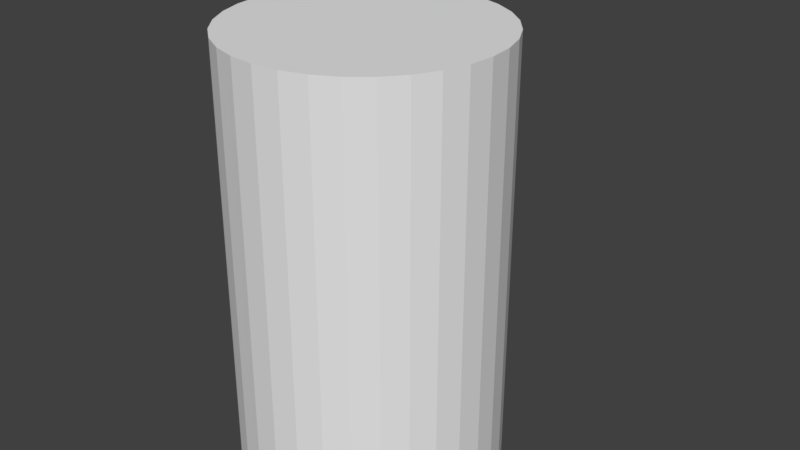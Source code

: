 # Source: armature_with_other_vertex_groups.blend  (saved by Blender 2.79.0; exported with 4.5.12 LTS)
import bpy
from mathutils import Matrix  # noqa: F401  (used for matrix-valued properties, if any)

bpy.ops.wm.read_factory_settings(use_empty=True)
scene = bpy.context.scene
scene.name = 'Scene'

# ---- collections
col_collection_1 = bpy.data.collections.new('Collection 1'); scene.collection.children.link(col_collection_1)

# ---- world
world_world = bpy.data.worlds.new('World'); scene.world = world_world
world_world.color = (0.05088, 0.05088, 0.05088)
world_world.use_sun_shadow = False
world_world.sun_shadow_jitter_overblur = 0.0
world_world.cycles.sampling_method = 'MANUAL'

# ---- meshes
me_cylinder = bpy.data.meshes.new('Cylinder')
me_cylinder.from_pydata([(0.0, 1.0, -1.0), (0.0, 1.0, 2.381), (0.1951, 0.9808, -1.0), (0.1951, 0.9808, 2.381), (0.3827, 0.9239, -1.0), (0.3827, 0.9239, 2.381), (0.5556, 0.8315, -1.0), (0.5556, 0.8315, 2.381), (0.7071, 0.7071, -1.0), (0.7071, 0.7071, 2.381), (0.8315, 0.5556, -1.0), (0.8315, 0.5556, 2.381), (0.9239, 0.3827, -1.0), (0.9239, 0.3827, 2.381), (0.9808, 0.1951, -1.0), (0.9808, 0.1951, 2.381), (1.0, 7.55e-08, -1.0), (1.0, 7.55e-08, 2.381), (0.9808, -0.1951, -1.0), (0.9808, -0.1951, 2.381), (0.9239, -0.3827, -1.0), (0.9239, -0.3827, 2.381), (0.8315, -0.5556, -1.0), (0.8315, -0.5556, 2.381), (0.7071, -0.7071, -1.0), (0.7071, -0.7071, 2.381), (0.5556, -0.8315, -1.0), (0.5556, -0.8315, 2.381), (0.3827, -0.9239, -1.0), (0.3827, -0.9239, 2.381), (0.1951, -0.9808, -1.0), (0.1951, -0.9808, 2.381), (-3.258e-07, -1.0, -1.0), (-3.258e-07, -1.0, 2.381), (-0.1951, -0.9808, -1.0), (-0.1951, -0.9808, 2.381), (-0.3827, -0.9239, -1.0), (-0.3827, -0.9239, 2.381), (-0.5556, -0.8315, -1.0), (-0.5556, -0.8315, 2.381), (-0.7071, -0.7071, -1.0), (-0.7071, -0.7071, 2.381), (-0.8315, -0.5556, -1.0), (-0.8315, -0.5556, 2.381), (-0.9239, -0.3827, -1.0), (-0.9239, -0.3827, 2.381), (-0.9808, -0.1951, -1.0), (-0.9808, -0.1951, 2.381), (-1.0, 9.656e-07, -1.0), (-1.0, 9.656e-07, 2.381), (-0.9808, 0.1951, -1.0), (-0.9808, 0.1951, 2.381), (-0.9239, 0.3827, -1.0), (-0.9239, 0.3827, 2.381), (-0.8315, 0.5556, -1.0), (-0.8315, 0.5556, 2.381), (-0.7071, 0.7071, -1.0), (-0.7071, 0.7071, 2.381), (-0.5556, 0.8315, -1.0), (-0.5556, 0.8315, 2.381), (-0.3827, 0.9239, -1.0), (-0.3827, 0.9239, 2.381), (-0.1951, 0.9808, -1.0), (-0.1951, 0.9808, 2.381)], [], [(0, 1, 3, 2), (2, 3, 5, 4), (4, 5, 7, 6), (6, 7, 9, 8), (8, 9, 11, 10), (10, 11, 13, 12), (12, 13, 15, 14), (14, 15, 17, 16), (16, 17, 19, 18), (18, 19, 21, 20), (20, 21, 23, 22), (22, 23, 25, 24), (24, 25, 27, 26), (26, 27, 29, 28), (28, 29, 31, 30), (30, 31, 33, 32), (32, 33, 35, 34), (34, 35, 37, 36), (36, 37, 39, 38), (38, 39, 41, 40), (40, 41, 43, 42), (42, 43, 45, 44), (44, 45, 47, 46), (46, 47, 49, 48), (48, 49, 51, 50), (50, 51, 53, 52), (52, 53, 55, 54), (54, 55, 57, 56), (56, 57, 59, 58), (58, 59, 61, 60), (3, 1, 63, 61, 59, 57, 55, 53, 51, 49, 47, 45, 43, 41, 39, 37, 35, 33, 31, 29, 27, 25, 23, 21, 19, 17, 15, 13, 11, 9, 7, 5), (60, 61, 63, 62), (62, 63, 1, 0), (0, 2, 4, 6, 8, 10, 12, 14, 16, 18, 20, 22, 24, 26, 28, 30, 32, 34, 36, 38, 40, 42, 44, 46, 48, 50, 52, 54, 56, 58, 60, 62)])
me_cylinder.use_remesh_preserve_volume = False
me_cylinder.use_remesh_preserve_attributes = False
me_cylinder.use_mirror_vertex_groups = False
me_cylinder.update()
arm_armature = bpy.data.armatures.new('Armature')  # bones are not reproduced

# ---- objects
ob_armature = bpy.data.objects.new('Armature', arm_armature)
ob_cylinder = bpy.data.objects.new('Cylinder', me_cylinder)

# ---- transforms, parenting, visibility, modifiers, constraints
ob_armature.location = (0.05025, 0.002011, 0.411)
ob_armature.lineart.crease_threshold = 0.0
ob_cylinder.parent = ob_armature
ob_cylinder.matrix_parent_inverse = Matrix(((1.0, 0.0, 0.0, -0.05025), (0.0, 1.0, 0.0, -0.002011), (0.0, 0.0, 1.0, -0.411), (0.0, 0.0, 0.0, 1.0)))
ob_cylinder.location = (0.02522, -0.05857, 1.069)
ob_cylinder.lineart.crease_threshold = 0.0
_vg = ob_cylinder.vertex_groups.new(name='Group')
_vg.add([1, 3, 5, 7, 9, 11, 13, 15, 17, 19, 21, 23, 25, 27, 29, 31, 33, 35, 37, 39, 41, 43, 45, 47, 49, 51, 53, 55, 57, 59, 61, 63], 1.0, 'REPLACE')
_vg = ob_cylinder.vertex_groups.new(name='Bone')
for _i, _w in zip([0, 1, 2, 3, 4, 5, 6, 7, 8, 9, 10, 11, 12, 13, 14, 15, 16, 17, 18, 19, 20, 21, 22, 23, 24, 25, 26, 27, 28, 29, 30, 31, 32, 33, 34, 35, 36, 37, 38, 39, 40, 41, 42, 43, 44, 45, 46, 47, 48, 49, 50, 51, 52, 53, 54, 55, 56, 57, 58, 59, 60, 61, 62, 63], [0.9637, 0.05509, 0.963, 0.05386, 0.9628, 0.05178, 0.9627, 0.05387, 0.9626, 0.05511, 0.9627, 0.05599, 0.9632, 0.0561, 0.9641, 0.05668, 0.9621, 0.05648, 0.9605, 0.05584, 0.9595, 0.05431, 0.9588, 0.05677, 0.9582, 0.05833, 0.9579, 0.05939, 0.9582, 0.05963, 0.959, 0.06012, 0.9575, 0.05978, 0.9565, 0.0589, 0.9562, 0.05711, 0.9562, 0.05888, 0.9565, 0.05974, 0.9571, 0.06007, 0.9584, 0.05957, 0.9602, 0.05933, 0.9595, 0.05826, 0.9591, 0.05669, 0.9594, 0.05423, 0.96, 0.05574, 0.9606, 0.05638, 0.9616, 0.05659, 0.963, 0.05603, 0.9647, 0.05594]): _vg.add([_i], _w, 'REPLACE')
_vg = ob_cylinder.vertex_groups.new(name='Bone.001')
for _i, _w in zip([0, 1, 2, 3, 4, 5, 6, 7, 8, 9, 10, 11, 12, 13, 14, 15, 16, 17, 18, 19, 20, 21, 22, 23, 24, 25, 26, 27, 28, 29, 30, 31, 32, 33, 34, 35, 36, 37, 38, 39, 40, 41, 42, 43, 44, 45, 46, 47, 48, 49, 50, 51, 52, 53, 54, 55, 56, 57, 58, 59, 60, 61, 62, 63], [0.02258, 0.9449, 0.02392, 0.9461, 0.02444, 0.9482, 0.02455, 0.9461, 0.02479, 0.9449, 0.02462, 0.944, 0.02358, 0.9439, 0.02181, 0.9433, 0.02576, 0.9435, 0.02892, 0.9442, 0.03102, 0.9457, 0.03249, 0.9432, 0.03367, 0.9417, 0.03419, 0.9406, 0.03352, 0.9404, 0.03193, 0.9399, 0.03491, 0.9402, 0.03695, 0.9411, 0.03769, 0.9429, 0.03764, 0.9411, 0.03707, 0.9403, 0.03574, 0.9399, 0.03312, 0.9404, 0.02954, 0.9407, 0.03109, 0.9417, 0.03173, 0.9433, 0.03121, 0.9458, 0.03005, 0.9443, 0.02872, 0.9436, 0.02687, 0.9434, 0.02408, 0.944, 0.0206, 0.9441]): _vg.add([_i], _w, 'REPLACE')
_m = ob_cylinder.modifiers.new('Armature', 'ARMATURE')
_m.object = ob_armature

# ---- collection membership
col_collection_1.objects.link(ob_armature)
col_collection_1.objects.link(ob_cylinder)

# ---- scene / render settings (as saved in the file)
scene.frame_start = 1; scene.frame_end = 250; scene.frame_set(1)
scene.render.engine = 'BLENDER_EEVEE_NEXT'
scene.render.resolution_percentage = 50
scene.render.dither_intensity = 0.0
scene.cycles.use_denoising = False
scene.cycles.samples = 128
scene.cycles.sampling_pattern = 'TABULATED_SOBOL'
scene.cycles.use_adaptive_sampling = False
scene.cycles.use_light_tree = False
scene.cycles.blur_glossy = 0.0
scene.cycles.sample_clamp_indirect = 0.0
scene.view_settings.view_transform = 'Standard'
bpy.context.view_layer.update()

# ---- added for rendering (the .blend has no active camera and no usable light): camera, sun
cam_auto = bpy.data.cameras.new('AutoCamera')
cam_auto.lens = 50.0
cam_auto.sensor_width = 36.0
cam_auto.clip_end = 1000.0
ob_auto_camera = bpy.data.objects.new('AutoCamera', cam_auto)
scene.collection.objects.link(ob_auto_camera)
ob_auto_camera.location = (4.60865, -5.21536, 5.5425)
ob_auto_camera.rotation_euler = (1.09748, -7.21219e-08, 0.694738)
scene.camera = ob_auto_camera
light_auto_sun = bpy.data.lights.new('AutoSun', 'SUN')
light_auto_sun.energy = 3.0
light_auto_sun.angle = 0.0523599
ob_auto_sun = bpy.data.objects.new('AutoSun', light_auto_sun)
scene.collection.objects.link(ob_auto_sun)
ob_auto_sun.rotation_euler = (0.872665, 0.174533, 0.523599)
bpy.context.view_layer.update()
